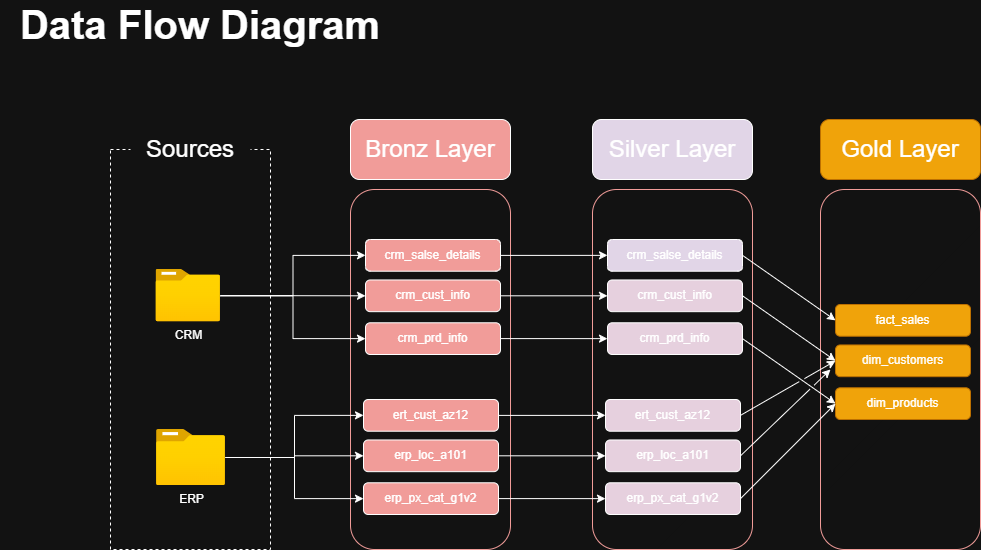

The diagram above was exported from draw.io. Its source (the exported page's mxGraphModel, read from the mxfile embedded in the PNG):
<mxGraphModel dx="1042" dy="643" grid="1" gridSize="10" guides="1" tooltips="1" connect="1" arrows="1" fold="1" page="1" pageScale="1" pageWidth="850" pageHeight="1100" math="0" shadow="0">
  <root>
    <mxCell id="0" />
    <mxCell id="1" parent="0" />
    <mxCell id="L78z19svB00AyQZpUXFY-1" value="" style="rounded=0;whiteSpace=wrap;html=1;fillColor=none;dashed=1;" parent="1" vertex="1">
      <mxGeometry x="120" y="480" width="160" height="400" as="geometry" />
    </mxCell>
    <mxCell id="L78z19svB00AyQZpUXFY-2" value="&lt;font style=&quot;font-size: 24px;&quot;&gt;Sources&lt;/font&gt;" style="rounded=1;whiteSpace=wrap;html=1;strokeColor=none;" parent="1" vertex="1">
      <mxGeometry x="140" y="450" width="120" height="60" as="geometry" />
    </mxCell>
    <mxCell id="L78z19svB00AyQZpUXFY-3" value="&lt;b&gt;&lt;font style=&quot;font-size: 40px;&quot;&gt;Data Flow Diagram&lt;/font&gt;&lt;/b&gt;" style="text;html=1;whiteSpace=wrap;strokeColor=none;fillColor=none;align=center;verticalAlign=middle;rounded=0;" parent="1" vertex="1">
      <mxGeometry x="10" y="340" width="400" height="30" as="geometry" />
    </mxCell>
    <mxCell id="L78z19svB00AyQZpUXFY-4" value="" style="rounded=1;whiteSpace=wrap;html=1;fillStyle=hatch;strokeColor=#F19C99;" parent="1" vertex="1">
      <mxGeometry x="360" y="520" width="160" height="360" as="geometry" />
    </mxCell>
    <mxCell id="L78z19svB00AyQZpUXFY-5" value="&lt;font style=&quot;font-size: 24px;&quot;&gt;Bronz Layer&lt;/font&gt;" style="rounded=1;whiteSpace=wrap;html=1;fillColor=#F19C99;" parent="1" vertex="1">
      <mxGeometry x="360" y="450" width="160" height="60" as="geometry" />
    </mxCell>
    <mxCell id="L78z19svB00AyQZpUXFY-19" style="edgeStyle=orthogonalEdgeStyle;rounded=0;orthogonalLoop=1;jettySize=auto;html=1;entryX=0;entryY=0.5;entryDx=0;entryDy=0;" parent="1" source="L78z19svB00AyQZpUXFY-6" target="L78z19svB00AyQZpUXFY-8" edge="1">
      <mxGeometry relative="1" as="geometry" />
    </mxCell>
    <mxCell id="L78z19svB00AyQZpUXFY-21" style="edgeStyle=orthogonalEdgeStyle;rounded=0;orthogonalLoop=1;jettySize=auto;html=1;entryX=0;entryY=0.5;entryDx=0;entryDy=0;" parent="1" source="L78z19svB00AyQZpUXFY-6" target="L78z19svB00AyQZpUXFY-9" edge="1">
      <mxGeometry relative="1" as="geometry" />
    </mxCell>
    <mxCell id="L78z19svB00AyQZpUXFY-6" value="CRM" style="image;aspect=fixed;html=1;points=[];align=center;fontSize=12;image=img/lib/azure2/general/Folder_Blank.svg;" parent="1" vertex="1">
      <mxGeometry x="165.5" y="600" width="64.5" height="52.35" as="geometry" />
    </mxCell>
    <mxCell id="L78z19svB00AyQZpUXFY-22" style="edgeStyle=orthogonalEdgeStyle;rounded=0;orthogonalLoop=1;jettySize=auto;html=1;entryX=0;entryY=0.5;entryDx=0;entryDy=0;" parent="1" source="L78z19svB00AyQZpUXFY-7" target="L78z19svB00AyQZpUXFY-13" edge="1">
      <mxGeometry relative="1" as="geometry" />
    </mxCell>
    <mxCell id="L78z19svB00AyQZpUXFY-23" style="edgeStyle=orthogonalEdgeStyle;rounded=0;orthogonalLoop=1;jettySize=auto;html=1;entryX=0;entryY=0.5;entryDx=0;entryDy=0;" parent="1" source="L78z19svB00AyQZpUXFY-7" target="L78z19svB00AyQZpUXFY-14" edge="1">
      <mxGeometry relative="1" as="geometry" />
    </mxCell>
    <mxCell id="L78z19svB00AyQZpUXFY-24" style="edgeStyle=orthogonalEdgeStyle;rounded=0;orthogonalLoop=1;jettySize=auto;html=1;entryX=0;entryY=0.5;entryDx=0;entryDy=0;" parent="1" source="L78z19svB00AyQZpUXFY-7" target="L78z19svB00AyQZpUXFY-15" edge="1">
      <mxGeometry relative="1" as="geometry" />
    </mxCell>
    <mxCell id="L78z19svB00AyQZpUXFY-7" value="ERP" style="image;aspect=fixed;html=1;points=[];align=center;fontSize=12;image=img/lib/azure2/general/Folder_Blank.svg;" parent="1" vertex="1">
      <mxGeometry x="166" y="760" width="69" height="56.00000000000001" as="geometry" />
    </mxCell>
    <mxCell id="L78z19svB00AyQZpUXFY-11" value="" style="group" parent="1" vertex="1" connectable="0">
      <mxGeometry x="375" y="570" width="135" height="115" as="geometry" />
    </mxCell>
    <mxCell id="L78z19svB00AyQZpUXFY-8" value="&lt;font&gt;crm_salse_details&lt;/font&gt;" style="rounded=1;whiteSpace=wrap;html=1;fillColor=#F19C99;" parent="L78z19svB00AyQZpUXFY-11" vertex="1">
      <mxGeometry width="135" height="31.72413793103448" as="geometry" />
    </mxCell>
    <mxCell id="L78z19svB00AyQZpUXFY-9" value="&lt;font&gt;crm_cust_info&lt;/font&gt;" style="rounded=1;whiteSpace=wrap;html=1;fillColor=#F19C99;" parent="L78z19svB00AyQZpUXFY-11" vertex="1">
      <mxGeometry y="40.44827586206897" width="135" height="31.72413793103448" as="geometry" />
    </mxCell>
    <mxCell id="L78z19svB00AyQZpUXFY-10" value="&lt;font&gt;crm_prd_info&lt;/font&gt;" style="rounded=1;whiteSpace=wrap;html=1;fillColor=#F19C99;" parent="L78z19svB00AyQZpUXFY-11" vertex="1">
      <mxGeometry y="83.27586206896551" width="135" height="31.72413793103448" as="geometry" />
    </mxCell>
    <mxCell id="L78z19svB00AyQZpUXFY-12" value="" style="group" parent="1" vertex="1" connectable="0">
      <mxGeometry x="373" y="730" width="135" height="115" as="geometry" />
    </mxCell>
    <mxCell id="L78z19svB00AyQZpUXFY-13" value="&lt;font&gt;ert_cust_az12&lt;/font&gt;" style="rounded=1;whiteSpace=wrap;html=1;fillColor=#F19C99;" parent="L78z19svB00AyQZpUXFY-12" vertex="1">
      <mxGeometry width="135" height="31.72413793103448" as="geometry" />
    </mxCell>
    <mxCell id="L78z19svB00AyQZpUXFY-14" value="&lt;font&gt;erp_loc_a101&lt;/font&gt;" style="rounded=1;whiteSpace=wrap;html=1;fillColor=#F19C99;" parent="L78z19svB00AyQZpUXFY-12" vertex="1">
      <mxGeometry y="40.44827586206897" width="135" height="31.72413793103448" as="geometry" />
    </mxCell>
    <mxCell id="L78z19svB00AyQZpUXFY-15" value="&lt;font&gt;erp_px_cat_g1v2&lt;/font&gt;" style="rounded=1;whiteSpace=wrap;html=1;fillColor=#F19C99;" parent="L78z19svB00AyQZpUXFY-12" vertex="1">
      <mxGeometry y="83.27586206896551" width="135" height="31.72413793103448" as="geometry" />
    </mxCell>
    <mxCell id="L78z19svB00AyQZpUXFY-20" style="edgeStyle=orthogonalEdgeStyle;rounded=0;orthogonalLoop=1;jettySize=auto;html=1;entryX=0;entryY=0.5;entryDx=0;entryDy=0;" parent="1" source="L78z19svB00AyQZpUXFY-6" target="L78z19svB00AyQZpUXFY-10" edge="1">
      <mxGeometry relative="1" as="geometry" />
    </mxCell>
    <mxCell id="KF9TglAxCv8x9ncj5pxD-1" value="" style="rounded=1;whiteSpace=wrap;html=1;fillStyle=hatch;strokeColor=#F19C99;" parent="1" vertex="1">
      <mxGeometry x="602" y="520" width="160" height="360" as="geometry" />
    </mxCell>
    <mxCell id="KF9TglAxCv8x9ncj5pxD-2" value="&lt;font style=&quot;font-size: 24px;&quot;&gt;Silver Layer&lt;/font&gt;" style="rounded=1;whiteSpace=wrap;html=1;fillColor=#E1D5E7;" parent="1" vertex="1">
      <mxGeometry x="602" y="450" width="160" height="60" as="geometry" />
    </mxCell>
    <mxCell id="KF9TglAxCv8x9ncj5pxD-3" value="" style="group" parent="1" vertex="1" connectable="0">
      <mxGeometry x="617" y="570" width="135" height="115" as="geometry" />
    </mxCell>
    <mxCell id="KF9TglAxCv8x9ncj5pxD-4" value="&lt;font&gt;crm_salse_details&lt;/font&gt;" style="rounded=1;whiteSpace=wrap;html=1;fillColor=#E1D5E7;" parent="KF9TglAxCv8x9ncj5pxD-3" vertex="1">
      <mxGeometry width="135" height="31.72413793103448" as="geometry" />
    </mxCell>
    <mxCell id="KF9TglAxCv8x9ncj5pxD-5" value="&lt;font&gt;crm_cust_info&lt;/font&gt;" style="rounded=1;whiteSpace=wrap;html=1;fillColor=#E6D0DE;" parent="KF9TglAxCv8x9ncj5pxD-3" vertex="1">
      <mxGeometry y="40.44827586206897" width="135" height="31.72413793103448" as="geometry" />
    </mxCell>
    <mxCell id="KF9TglAxCv8x9ncj5pxD-6" value="&lt;font&gt;crm_prd_info&lt;/font&gt;" style="rounded=1;whiteSpace=wrap;html=1;fillColor=#E6D0DE;" parent="KF9TglAxCv8x9ncj5pxD-3" vertex="1">
      <mxGeometry y="83.27586206896551" width="135" height="31.72413793103448" as="geometry" />
    </mxCell>
    <mxCell id="KF9TglAxCv8x9ncj5pxD-7" value="" style="group" parent="1" vertex="1" connectable="0">
      <mxGeometry x="615" y="730" width="135" height="115" as="geometry" />
    </mxCell>
    <mxCell id="KF9TglAxCv8x9ncj5pxD-8" value="&lt;font&gt;ert_cust_az12&lt;/font&gt;" style="rounded=1;whiteSpace=wrap;html=1;fillColor=#E6D0DE;" parent="KF9TglAxCv8x9ncj5pxD-7" vertex="1">
      <mxGeometry width="135" height="31.72413793103448" as="geometry" />
    </mxCell>
    <mxCell id="KF9TglAxCv8x9ncj5pxD-9" value="&lt;font&gt;erp_loc_a101&lt;/font&gt;" style="rounded=1;whiteSpace=wrap;html=1;fillColor=#E6D0DE;" parent="KF9TglAxCv8x9ncj5pxD-7" vertex="1">
      <mxGeometry y="40.44827586206897" width="135" height="31.72413793103448" as="geometry" />
    </mxCell>
    <mxCell id="KF9TglAxCv8x9ncj5pxD-10" value="&lt;font&gt;erp_px_cat_g1v2&lt;/font&gt;" style="rounded=1;whiteSpace=wrap;html=1;fillColor=#E6D0DE;" parent="KF9TglAxCv8x9ncj5pxD-7" vertex="1">
      <mxGeometry y="83.27586206896551" width="135" height="31.72413793103448" as="geometry" />
    </mxCell>
    <mxCell id="KF9TglAxCv8x9ncj5pxD-11" style="edgeStyle=orthogonalEdgeStyle;rounded=0;orthogonalLoop=1;jettySize=auto;html=1;entryX=0;entryY=0.5;entryDx=0;entryDy=0;" parent="1" source="L78z19svB00AyQZpUXFY-8" target="KF9TglAxCv8x9ncj5pxD-4" edge="1">
      <mxGeometry relative="1" as="geometry" />
    </mxCell>
    <mxCell id="KF9TglAxCv8x9ncj5pxD-12" style="edgeStyle=orthogonalEdgeStyle;rounded=0;orthogonalLoop=1;jettySize=auto;html=1;entryX=0;entryY=0.5;entryDx=0;entryDy=0;" parent="1" source="L78z19svB00AyQZpUXFY-9" target="KF9TglAxCv8x9ncj5pxD-5" edge="1">
      <mxGeometry relative="1" as="geometry" />
    </mxCell>
    <mxCell id="KF9TglAxCv8x9ncj5pxD-13" style="edgeStyle=orthogonalEdgeStyle;rounded=0;orthogonalLoop=1;jettySize=auto;html=1;entryX=0;entryY=0.5;entryDx=0;entryDy=0;" parent="1" source="L78z19svB00AyQZpUXFY-10" target="KF9TglAxCv8x9ncj5pxD-6" edge="1">
      <mxGeometry relative="1" as="geometry" />
    </mxCell>
    <mxCell id="KF9TglAxCv8x9ncj5pxD-14" style="edgeStyle=orthogonalEdgeStyle;rounded=0;orthogonalLoop=1;jettySize=auto;html=1;entryX=0;entryY=0.5;entryDx=0;entryDy=0;" parent="1" source="L78z19svB00AyQZpUXFY-13" target="KF9TglAxCv8x9ncj5pxD-8" edge="1">
      <mxGeometry relative="1" as="geometry" />
    </mxCell>
    <mxCell id="KF9TglAxCv8x9ncj5pxD-15" style="edgeStyle=orthogonalEdgeStyle;rounded=0;orthogonalLoop=1;jettySize=auto;html=1;entryX=0;entryY=0.5;entryDx=0;entryDy=0;" parent="1" source="L78z19svB00AyQZpUXFY-14" target="KF9TglAxCv8x9ncj5pxD-9" edge="1">
      <mxGeometry relative="1" as="geometry" />
    </mxCell>
    <mxCell id="KF9TglAxCv8x9ncj5pxD-16" style="edgeStyle=orthogonalEdgeStyle;rounded=0;orthogonalLoop=1;jettySize=auto;html=1;entryX=0;entryY=0.5;entryDx=0;entryDy=0;" parent="1" source="L78z19svB00AyQZpUXFY-15" target="KF9TglAxCv8x9ncj5pxD-10" edge="1">
      <mxGeometry relative="1" as="geometry" />
    </mxCell>
    <mxCell id="mGWzkpre7mfMvfMNygwj-1" value="" style="rounded=1;whiteSpace=wrap;html=1;fillStyle=hatch;strokeColor=#F19C99;" parent="1" vertex="1">
      <mxGeometry x="830" y="520" width="160" height="360" as="geometry" />
    </mxCell>
    <mxCell id="mGWzkpre7mfMvfMNygwj-2" value="&lt;span style=&quot;font-size: 24px;&quot;&gt;&lt;font style=&quot;color: rgb(255, 255, 255);&quot;&gt;Gold Layer&lt;/font&gt;&lt;/span&gt;" style="rounded=1;whiteSpace=wrap;html=1;fillColor=#f0a30a;fontColor=#000000;strokeColor=#BD7000;" parent="1" vertex="1">
      <mxGeometry x="830" y="450" width="160" height="60" as="geometry" />
    </mxCell>
    <mxCell id="mGWzkpre7mfMvfMNygwj-4" value="&lt;font style=&quot;color: rgb(255, 255, 255);&quot;&gt;fact_sales&lt;/font&gt;" style="rounded=1;whiteSpace=wrap;html=1;fillColor=#f0a30a;fontColor=#000000;strokeColor=#BD7000;" parent="1" vertex="1">
      <mxGeometry x="845" y="635" width="135" height="31.72413793103448" as="geometry" />
    </mxCell>
    <mxCell id="mGWzkpre7mfMvfMNygwj-5" value="&lt;font style=&quot;color: rgb(253, 253, 253);&quot;&gt;dim_customers&lt;/font&gt;" style="rounded=1;whiteSpace=wrap;html=1;fillColor=#f0a30a;fontColor=#000000;strokeColor=#BD7000;" parent="1" vertex="1">
      <mxGeometry x="845" y="675.448275862069" width="135" height="31.72413793103448" as="geometry" />
    </mxCell>
    <mxCell id="mGWzkpre7mfMvfMNygwj-6" value="&lt;font style=&quot;color: rgb(255, 255, 255);&quot;&gt;dim_products&lt;/font&gt;" style="rounded=1;whiteSpace=wrap;html=1;fillColor=#f0a30a;fontColor=#000000;strokeColor=#BD7000;" parent="1" vertex="1">
      <mxGeometry x="845" y="718.2758620689655" width="135" height="31.72413793103448" as="geometry" />
    </mxCell>
    <mxCell id="mGWzkpre7mfMvfMNygwj-11" value="" style="endArrow=classic;html=1;rounded=0;exitX=1;exitY=0.5;exitDx=0;exitDy=0;entryX=0;entryY=0.5;entryDx=0;entryDy=0;jumpStyle=gap;" parent="1" source="KF9TglAxCv8x9ncj5pxD-4" target="mGWzkpre7mfMvfMNygwj-4" edge="1">
      <mxGeometry width="50" height="50" relative="1" as="geometry">
        <mxPoint x="770" y="690" as="sourcePoint" />
        <mxPoint x="820" y="640" as="targetPoint" />
      </mxGeometry>
    </mxCell>
    <mxCell id="mGWzkpre7mfMvfMNygwj-12" value="" style="endArrow=classic;html=1;rounded=0;exitX=1;exitY=0.5;exitDx=0;exitDy=0;entryX=0;entryY=0.5;entryDx=0;entryDy=0;jumpStyle=gap;" parent="1" source="KF9TglAxCv8x9ncj5pxD-5" target="mGWzkpre7mfMvfMNygwj-5" edge="1">
      <mxGeometry width="50" height="50" relative="1" as="geometry">
        <mxPoint x="800" y="610" as="sourcePoint" />
        <mxPoint x="893" y="675" as="targetPoint" />
      </mxGeometry>
    </mxCell>
    <mxCell id="mGWzkpre7mfMvfMNygwj-13" value="" style="endArrow=classic;html=1;rounded=0;exitX=1;exitY=0.5;exitDx=0;exitDy=0;entryX=0;entryY=0.5;entryDx=0;entryDy=0;jumpStyle=gap;" parent="1" source="KF9TglAxCv8x9ncj5pxD-6" target="mGWzkpre7mfMvfMNygwj-6" edge="1">
      <mxGeometry width="50" height="50" relative="1" as="geometry">
        <mxPoint x="770" y="700" as="sourcePoint" />
        <mxPoint x="863" y="765" as="targetPoint" />
      </mxGeometry>
    </mxCell>
    <mxCell id="mGWzkpre7mfMvfMNygwj-14" value="" style="endArrow=classic;html=1;rounded=0;exitX=1;exitY=0.5;exitDx=0;exitDy=0;entryX=0;entryY=0.5;entryDx=0;entryDy=0;jumpStyle=gap;" parent="1" source="KF9TglAxCv8x9ncj5pxD-8" target="mGWzkpre7mfMvfMNygwj-5" edge="1">
      <mxGeometry width="50" height="50" relative="1" as="geometry">
        <mxPoint x="790" y="700" as="sourcePoint" />
        <mxPoint x="883" y="765" as="targetPoint" />
      </mxGeometry>
    </mxCell>
    <mxCell id="mGWzkpre7mfMvfMNygwj-15" value="" style="endArrow=classic;html=1;rounded=0;exitX=1;exitY=0.5;exitDx=0;exitDy=0;jumpStyle=gap;" parent="1" source="KF9TglAxCv8x9ncj5pxD-9" edge="1">
      <mxGeometry width="50" height="50" relative="1" as="geometry">
        <mxPoint x="780" y="775" as="sourcePoint" />
        <mxPoint x="840" y="700" as="targetPoint" />
      </mxGeometry>
    </mxCell>
    <mxCell id="mGWzkpre7mfMvfMNygwj-16" value="" style="endArrow=classic;html=1;rounded=0;exitX=1;exitY=0.5;exitDx=0;exitDy=0;entryX=0;entryY=0.5;entryDx=0;entryDy=0;jumpStyle=gap;" parent="1" source="KF9TglAxCv8x9ncj5pxD-10" target="mGWzkpre7mfMvfMNygwj-6" edge="1">
      <mxGeometry width="50" height="50" relative="1" as="geometry">
        <mxPoint x="790" y="826" as="sourcePoint" />
        <mxPoint x="880" y="740" as="targetPoint" />
      </mxGeometry>
    </mxCell>
  </root>
</mxGraphModel>